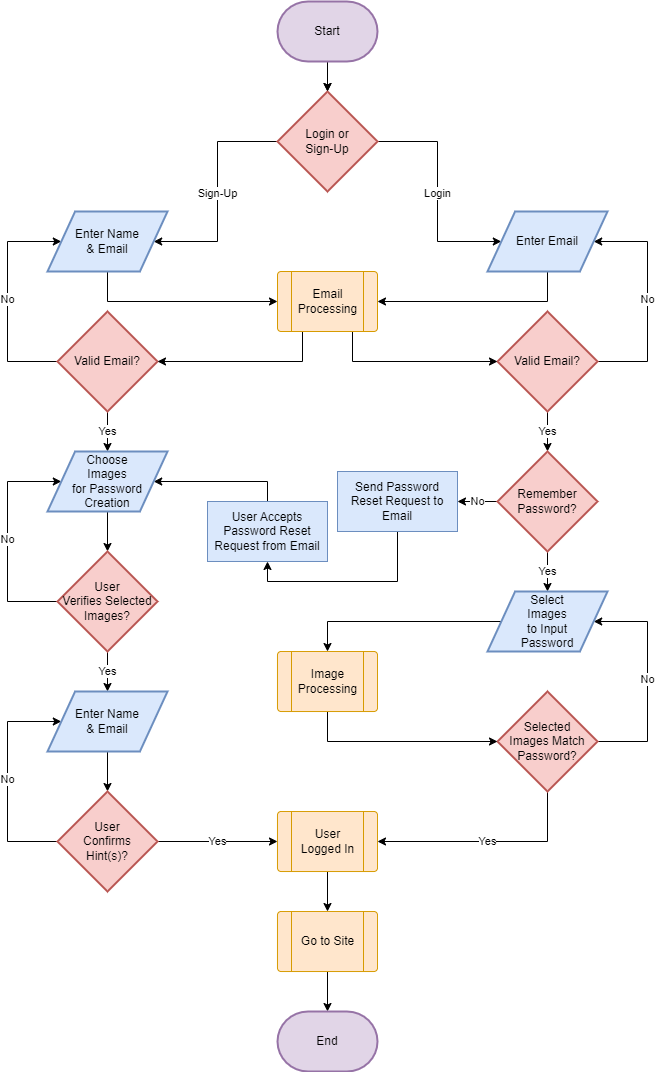

The diagram above was exported from draw.io. Its source (the exported page's mxGraphModel, read from the mxfile embedded in the PNG):
<mxGraphModel dx="1050" dy="541" grid="1" gridSize="10" guides="1" tooltips="1" connect="1" arrows="1" fold="1" page="1" pageScale="1" pageWidth="850" pageHeight="1100" math="0" shadow="0">
  <root>
    <mxCell id="0" />
    <mxCell id="1" parent="0" />
    <mxCell id="V-YIuGgWujyz48ai8NTH-3" style="edgeStyle=orthogonalEdgeStyle;rounded=0;orthogonalLoop=1;jettySize=auto;html=1;entryX=0.5;entryY=0;entryDx=0;entryDy=0;entryPerimeter=0;" parent="1" target="V-YIuGgWujyz48ai8NTH-2" edge="1">
      <mxGeometry relative="1" as="geometry">
        <mxPoint x="440" y="70" as="sourcePoint" />
      </mxGeometry>
    </mxCell>
    <mxCell id="V-YIuGgWujyz48ai8NTH-6" value="Sign-Up" style="edgeStyle=orthogonalEdgeStyle;rounded=0;orthogonalLoop=1;jettySize=auto;html=1;exitX=0;exitY=0.5;exitDx=0;exitDy=0;exitPerimeter=0;entryX=1;entryY=0.5;entryDx=0;entryDy=0;" parent="1" source="V-YIuGgWujyz48ai8NTH-2" target="15zUxlHT-G7gwp11Pz-A-6" edge="1">
      <mxGeometry relative="1" as="geometry">
        <mxPoint x="280" y="250" as="targetPoint" />
        <Array as="points">
          <mxPoint x="330" y="150" />
          <mxPoint x="330" y="250" />
        </Array>
      </mxGeometry>
    </mxCell>
    <mxCell id="V-YIuGgWujyz48ai8NTH-7" value="Login" style="edgeStyle=orthogonalEdgeStyle;rounded=0;orthogonalLoop=1;jettySize=auto;html=1;exitX=1;exitY=0.5;exitDx=0;exitDy=0;exitPerimeter=0;entryX=0;entryY=0.5;entryDx=0;entryDy=0;" parent="1" source="V-YIuGgWujyz48ai8NTH-2" target="15zUxlHT-G7gwp11Pz-A-7" edge="1">
      <mxGeometry relative="1" as="geometry">
        <mxPoint x="600" y="250" as="targetPoint" />
        <Array as="points">
          <mxPoint x="550" y="150" />
          <mxPoint x="550" y="250" />
        </Array>
      </mxGeometry>
    </mxCell>
    <mxCell id="V-YIuGgWujyz48ai8NTH-2" value="Login or&lt;br&gt;Sign-Up" style="strokeWidth=2;html=1;shape=mxgraph.flowchart.decision;whiteSpace=wrap;fillColor=#f8cecc;strokeColor=#b85450;" parent="1" vertex="1">
      <mxGeometry x="390" y="100" width="100" height="100" as="geometry" />
    </mxCell>
    <mxCell id="V-YIuGgWujyz48ai8NTH-16" style="edgeStyle=orthogonalEdgeStyle;rounded=0;orthogonalLoop=1;jettySize=auto;html=1;exitX=0.5;exitY=1;exitDx=0;exitDy=0;entryX=0;entryY=0.5;entryDx=0;entryDy=0;" parent="1" source="15zUxlHT-G7gwp11Pz-A-6" target="15zUxlHT-G7gwp11Pz-A-11" edge="1">
      <mxGeometry relative="1" as="geometry">
        <mxPoint x="220" y="280" as="sourcePoint" />
      </mxGeometry>
    </mxCell>
    <mxCell id="V-YIuGgWujyz48ai8NTH-17" style="edgeStyle=orthogonalEdgeStyle;rounded=0;orthogonalLoop=1;jettySize=auto;html=1;exitX=0.5;exitY=1;exitDx=0;exitDy=0;entryX=1;entryY=0.5;entryDx=0;entryDy=0;" parent="1" target="15zUxlHT-G7gwp11Pz-A-11" edge="1">
      <mxGeometry relative="1" as="geometry">
        <mxPoint x="660" y="280" as="sourcePoint" />
        <Array as="points">
          <mxPoint x="660" y="310" />
        </Array>
      </mxGeometry>
    </mxCell>
    <mxCell id="V-YIuGgWujyz48ai8NTH-18" value="No" style="edgeStyle=orthogonalEdgeStyle;rounded=0;orthogonalLoop=1;jettySize=auto;html=1;exitX=0;exitY=0.5;exitDx=0;exitDy=0;exitPerimeter=0;entryX=0;entryY=0.5;entryDx=0;entryDy=0;" parent="1" source="V-YIuGgWujyz48ai8NTH-14" target="15zUxlHT-G7gwp11Pz-A-6" edge="1">
      <mxGeometry relative="1" as="geometry">
        <Array as="points">
          <mxPoint x="120" y="370" />
          <mxPoint x="120" y="250" />
        </Array>
        <mxPoint x="160" y="250" as="targetPoint" />
      </mxGeometry>
    </mxCell>
    <mxCell id="V-YIuGgWujyz48ai8NTH-24" value="Yes" style="edgeStyle=orthogonalEdgeStyle;rounded=0;orthogonalLoop=1;jettySize=auto;html=1;exitX=0.5;exitY=1;exitDx=0;exitDy=0;exitPerimeter=0;entryX=0.5;entryY=0;entryDx=0;entryDy=0;" parent="1" source="V-YIuGgWujyz48ai8NTH-14" target="15zUxlHT-G7gwp11Pz-A-17" edge="1">
      <mxGeometry relative="1" as="geometry">
        <mxPoint x="220" y="460" as="targetPoint" />
      </mxGeometry>
    </mxCell>
    <mxCell id="V-YIuGgWujyz48ai8NTH-14" value="Valid Email?" style="strokeWidth=2;html=1;shape=mxgraph.flowchart.decision;whiteSpace=wrap;fillColor=#f8cecc;strokeColor=#b85450;" parent="1" vertex="1">
      <mxGeometry x="170" y="320" width="100" height="100" as="geometry" />
    </mxCell>
    <mxCell id="V-YIuGgWujyz48ai8NTH-19" value="No" style="edgeStyle=orthogonalEdgeStyle;rounded=0;orthogonalLoop=1;jettySize=auto;html=1;exitX=1;exitY=0.5;exitDx=0;exitDy=0;exitPerimeter=0;entryX=1;entryY=0.5;entryDx=0;entryDy=0;" parent="1" source="V-YIuGgWujyz48ai8NTH-15" target="15zUxlHT-G7gwp11Pz-A-7" edge="1">
      <mxGeometry relative="1" as="geometry">
        <Array as="points">
          <mxPoint x="760" y="370" />
          <mxPoint x="760" y="250" />
        </Array>
        <mxPoint x="720" y="250" as="targetPoint" />
      </mxGeometry>
    </mxCell>
    <mxCell id="V-YIuGgWujyz48ai8NTH-27" value="Yes" style="edgeStyle=orthogonalEdgeStyle;rounded=0;orthogonalLoop=1;jettySize=auto;html=1;exitX=0.5;exitY=1;exitDx=0;exitDy=0;exitPerimeter=0;entryX=0.5;entryY=0;entryDx=0;entryDy=0;entryPerimeter=0;" parent="1" source="V-YIuGgWujyz48ai8NTH-15" target="jC6abBoBCS8sq0lDYX8x-4" edge="1">
      <mxGeometry relative="1" as="geometry" />
    </mxCell>
    <mxCell id="V-YIuGgWujyz48ai8NTH-15" value="Valid Email?" style="strokeWidth=2;html=1;shape=mxgraph.flowchart.decision;whiteSpace=wrap;fillColor=#f8cecc;strokeColor=#b85450;" parent="1" vertex="1">
      <mxGeometry x="610" y="320" width="100" height="100" as="geometry" />
    </mxCell>
    <mxCell id="V-YIuGgWujyz48ai8NTH-34" style="edgeStyle=orthogonalEdgeStyle;rounded=0;orthogonalLoop=1;jettySize=auto;html=1;exitX=0.5;exitY=1;exitDx=0;exitDy=0;entryX=0.5;entryY=0;entryDx=0;entryDy=0;entryPerimeter=0;" parent="1" source="15zUxlHT-G7gwp11Pz-A-17" target="V-YIuGgWujyz48ai8NTH-33" edge="1">
      <mxGeometry relative="1" as="geometry">
        <mxPoint x="220" y="520" as="sourcePoint" />
      </mxGeometry>
    </mxCell>
    <mxCell id="V-YIuGgWujyz48ai8NTH-39" value="Yes" style="edgeStyle=orthogonalEdgeStyle;rounded=0;orthogonalLoop=1;jettySize=auto;html=1;exitX=0.5;exitY=1;exitDx=0;exitDy=0;exitPerimeter=0;entryX=1;entryY=0.5;entryDx=0;entryDy=0;" parent="1" source="V-YIuGgWujyz48ai8NTH-29" target="15zUxlHT-G7gwp11Pz-A-2" edge="1">
      <mxGeometry relative="1" as="geometry">
        <mxPoint x="500" y="850" as="targetPoint" />
      </mxGeometry>
    </mxCell>
    <mxCell id="jC6abBoBCS8sq0lDYX8x-9" value="No" style="edgeStyle=orthogonalEdgeStyle;rounded=0;orthogonalLoop=1;jettySize=auto;html=1;exitX=1;exitY=0.5;exitDx=0;exitDy=0;exitPerimeter=0;entryX=1;entryY=0.5;entryDx=0;entryDy=0;" parent="1" source="V-YIuGgWujyz48ai8NTH-29" target="15zUxlHT-G7gwp11Pz-A-16" edge="1">
      <mxGeometry relative="1" as="geometry">
        <Array as="points">
          <mxPoint x="760" y="750" />
          <mxPoint x="760" y="630" />
        </Array>
        <mxPoint x="720" y="630" as="targetPoint" />
      </mxGeometry>
    </mxCell>
    <mxCell id="V-YIuGgWujyz48ai8NTH-29" value="Selected &lt;br&gt;Images Match Password?" style="strokeWidth=2;html=1;shape=mxgraph.flowchart.decision;whiteSpace=wrap;fillColor=#f8cecc;strokeColor=#b85450;" parent="1" vertex="1">
      <mxGeometry x="610" y="700" width="100" height="100" as="geometry" />
    </mxCell>
    <mxCell id="V-YIuGgWujyz48ai8NTH-35" value="No" style="edgeStyle=orthogonalEdgeStyle;rounded=0;orthogonalLoop=1;jettySize=auto;html=1;exitX=0;exitY=0.5;exitDx=0;exitDy=0;exitPerimeter=0;entryX=0;entryY=0.5;entryDx=0;entryDy=0;" parent="1" source="V-YIuGgWujyz48ai8NTH-33" target="15zUxlHT-G7gwp11Pz-A-17" edge="1">
      <mxGeometry relative="1" as="geometry">
        <Array as="points">
          <mxPoint x="120" y="610" />
          <mxPoint x="120" y="490" />
        </Array>
        <mxPoint x="160" y="490" as="targetPoint" />
      </mxGeometry>
    </mxCell>
    <mxCell id="V-YIuGgWujyz48ai8NTH-38" value="Yes" style="edgeStyle=orthogonalEdgeStyle;rounded=0;orthogonalLoop=1;jettySize=auto;html=1;exitX=0.5;exitY=1;exitDx=0;exitDy=0;exitPerimeter=0;entryX=0.5;entryY=0;entryDx=0;entryDy=0;" parent="1" source="V-YIuGgWujyz48ai8NTH-33" target="15zUxlHT-G7gwp11Pz-A-8" edge="1">
      <mxGeometry relative="1" as="geometry">
        <mxPoint x="220" y="700" as="targetPoint" />
      </mxGeometry>
    </mxCell>
    <mxCell id="V-YIuGgWujyz48ai8NTH-33" value="User &lt;br&gt;Verifies Selected &lt;br&gt;Images?" style="strokeWidth=2;html=1;shape=mxgraph.flowchart.decision;whiteSpace=wrap;fillColor=#f8cecc;strokeColor=#b85450;" parent="1" vertex="1">
      <mxGeometry x="170" y="560" width="100" height="100" as="geometry" />
    </mxCell>
    <mxCell id="V-YIuGgWujyz48ai8NTH-43" style="edgeStyle=orthogonalEdgeStyle;rounded=0;orthogonalLoop=1;jettySize=auto;html=1;exitX=0.5;exitY=1;exitDx=0;exitDy=0;entryX=0.5;entryY=0;entryDx=0;entryDy=0;" parent="1" source="15zUxlHT-G7gwp11Pz-A-2" target="15zUxlHT-G7gwp11Pz-A-4" edge="1">
      <mxGeometry relative="1" as="geometry">
        <mxPoint x="440" y="880" as="sourcePoint" />
        <mxPoint x="440" y="920" as="targetPoint" />
      </mxGeometry>
    </mxCell>
    <mxCell id="V-YIuGgWujyz48ai8NTH-49" style="edgeStyle=orthogonalEdgeStyle;rounded=0;orthogonalLoop=1;jettySize=auto;html=1;exitX=0.5;exitY=1;exitDx=0;exitDy=0;entryX=0.5;entryY=0;entryDx=0;entryDy=0;entryPerimeter=0;" parent="1" source="15zUxlHT-G7gwp11Pz-A-4" target="V-YIuGgWujyz48ai8NTH-48" edge="1">
      <mxGeometry relative="1" as="geometry">
        <mxPoint x="440" y="980" as="sourcePoint" />
      </mxGeometry>
    </mxCell>
    <mxCell id="V-YIuGgWujyz48ai8NTH-47" value="" style="edgeStyle=orthogonalEdgeStyle;rounded=0;orthogonalLoop=1;jettySize=auto;html=1;exitX=0.5;exitY=1;exitDx=0;exitDy=0;exitPerimeter=0;" parent="1" source="V-YIuGgWujyz48ai8NTH-46" target="V-YIuGgWujyz48ai8NTH-2" edge="1">
      <mxGeometry relative="1" as="geometry" />
    </mxCell>
    <mxCell id="V-YIuGgWujyz48ai8NTH-46" value="Start" style="strokeWidth=2;html=1;shape=mxgraph.flowchart.terminator;whiteSpace=wrap;fillColor=#e1d5e7;strokeColor=#9673a6;" parent="1" vertex="1">
      <mxGeometry x="390" y="10" width="100" height="60" as="geometry" />
    </mxCell>
    <mxCell id="V-YIuGgWujyz48ai8NTH-48" value="End" style="strokeWidth=2;html=1;shape=mxgraph.flowchart.terminator;whiteSpace=wrap;fillColor=#e1d5e7;strokeColor=#9673a6;" parent="1" vertex="1">
      <mxGeometry x="390" y="1020" width="100" height="60" as="geometry" />
    </mxCell>
    <mxCell id="jC6abBoBCS8sq0lDYX8x-5" value="Yes" style="edgeStyle=orthogonalEdgeStyle;rounded=0;orthogonalLoop=1;jettySize=auto;html=1;exitX=0.5;exitY=1;exitDx=0;exitDy=0;exitPerimeter=0;entryX=0.5;entryY=0;entryDx=0;entryDy=0;" parent="1" source="jC6abBoBCS8sq0lDYX8x-4" target="15zUxlHT-G7gwp11Pz-A-16" edge="1">
      <mxGeometry relative="1" as="geometry">
        <mxPoint x="660" y="600" as="targetPoint" />
      </mxGeometry>
    </mxCell>
    <mxCell id="jC6abBoBCS8sq0lDYX8x-18" value="No" style="edgeStyle=orthogonalEdgeStyle;rounded=0;orthogonalLoop=1;jettySize=auto;html=1;exitX=0;exitY=0.5;exitDx=0;exitDy=0;exitPerimeter=0;entryX=1;entryY=0.5;entryDx=0;entryDy=0;" parent="1" source="jC6abBoBCS8sq0lDYX8x-4" target="jC6abBoBCS8sq0lDYX8x-6" edge="1">
      <mxGeometry relative="1" as="geometry" />
    </mxCell>
    <mxCell id="jC6abBoBCS8sq0lDYX8x-4" value="Remember Password?" style="strokeWidth=2;html=1;shape=mxgraph.flowchart.decision;whiteSpace=wrap;fillColor=#f8cecc;strokeColor=#b85450;" parent="1" vertex="1">
      <mxGeometry x="610" y="460" width="100" height="100" as="geometry" />
    </mxCell>
    <mxCell id="jC6abBoBCS8sq0lDYX8x-20" style="edgeStyle=orthogonalEdgeStyle;rounded=0;orthogonalLoop=1;jettySize=auto;html=1;exitX=0.5;exitY=1;exitDx=0;exitDy=0;entryX=0.5;entryY=1;entryDx=0;entryDy=0;" parent="1" source="jC6abBoBCS8sq0lDYX8x-6" target="jC6abBoBCS8sq0lDYX8x-19" edge="1">
      <mxGeometry relative="1" as="geometry">
        <Array as="points">
          <mxPoint x="510" y="590" />
          <mxPoint x="380" y="590" />
        </Array>
      </mxGeometry>
    </mxCell>
    <mxCell id="jC6abBoBCS8sq0lDYX8x-6" value="Send Password Reset Request to Email" style="rounded=0;whiteSpace=wrap;html=1;fillColor=#dae8fc;strokeColor=#6c8ebf;" parent="1" vertex="1">
      <mxGeometry x="450" y="480" width="120" height="60" as="geometry" />
    </mxCell>
    <mxCell id="jC6abBoBCS8sq0lDYX8x-15" style="edgeStyle=orthogonalEdgeStyle;rounded=0;orthogonalLoop=1;jettySize=auto;html=1;exitX=0.5;exitY=1;exitDx=0;exitDy=0;entryX=0.5;entryY=0;entryDx=0;entryDy=0;entryPerimeter=0;" parent="1" source="15zUxlHT-G7gwp11Pz-A-8" target="jC6abBoBCS8sq0lDYX8x-13" edge="1">
      <mxGeometry relative="1" as="geometry">
        <mxPoint x="220" y="760" as="sourcePoint" />
      </mxGeometry>
    </mxCell>
    <mxCell id="jC6abBoBCS8sq0lDYX8x-16" value="No" style="edgeStyle=orthogonalEdgeStyle;rounded=0;orthogonalLoop=1;jettySize=auto;html=1;exitX=0;exitY=0.5;exitDx=0;exitDy=0;exitPerimeter=0;entryX=0;entryY=0.5;entryDx=0;entryDy=0;" parent="1" source="jC6abBoBCS8sq0lDYX8x-13" target="15zUxlHT-G7gwp11Pz-A-8" edge="1">
      <mxGeometry relative="1" as="geometry">
        <Array as="points">
          <mxPoint x="120" y="850" />
          <mxPoint x="120" y="730" />
        </Array>
        <mxPoint x="160" y="730" as="targetPoint" />
      </mxGeometry>
    </mxCell>
    <mxCell id="jC6abBoBCS8sq0lDYX8x-17" value="Yes" style="edgeStyle=orthogonalEdgeStyle;rounded=0;orthogonalLoop=1;jettySize=auto;html=1;exitX=1;exitY=0.5;exitDx=0;exitDy=0;exitPerimeter=0;entryX=0;entryY=0.5;entryDx=0;entryDy=0;" parent="1" source="jC6abBoBCS8sq0lDYX8x-13" target="15zUxlHT-G7gwp11Pz-A-2" edge="1">
      <mxGeometry relative="1" as="geometry">
        <mxPoint x="380" y="850" as="targetPoint" />
      </mxGeometry>
    </mxCell>
    <mxCell id="jC6abBoBCS8sq0lDYX8x-13" value="User &lt;br&gt;Confirms &lt;br&gt;Hint(s)?" style="strokeWidth=2;html=1;shape=mxgraph.flowchart.decision;whiteSpace=wrap;fillColor=#f8cecc;strokeColor=#b85450;" parent="1" vertex="1">
      <mxGeometry x="170" y="800" width="100" height="100" as="geometry" />
    </mxCell>
    <mxCell id="jC6abBoBCS8sq0lDYX8x-21" style="edgeStyle=orthogonalEdgeStyle;rounded=0;orthogonalLoop=1;jettySize=auto;html=1;exitX=0.5;exitY=0;exitDx=0;exitDy=0;entryX=1;entryY=0.5;entryDx=0;entryDy=0;" parent="1" source="jC6abBoBCS8sq0lDYX8x-19" target="15zUxlHT-G7gwp11Pz-A-17" edge="1">
      <mxGeometry relative="1" as="geometry">
        <mxPoint x="280" y="490" as="targetPoint" />
        <Array as="points">
          <mxPoint x="380" y="490" />
        </Array>
      </mxGeometry>
    </mxCell>
    <mxCell id="jC6abBoBCS8sq0lDYX8x-19" value="User Accepts Password Reset Request from Email" style="rounded=0;whiteSpace=wrap;html=1;fillColor=#dae8fc;strokeColor=#6c8ebf;" parent="1" vertex="1">
      <mxGeometry x="320" y="510" width="120" height="60" as="geometry" />
    </mxCell>
    <mxCell id="15zUxlHT-G7gwp11Pz-A-2" value="" style="verticalLabelPosition=bottom;verticalAlign=top;html=1;shape=process;whiteSpace=wrap;rounded=1;size=0.14;arcSize=6;fillColor=#ffe6cc;strokeColor=#d79b00;" vertex="1" parent="1">
      <mxGeometry x="390" y="820" width="100" height="60" as="geometry" />
    </mxCell>
    <mxCell id="15zUxlHT-G7gwp11Pz-A-3" value="User &lt;br&gt;Logged In" style="text;html=1;align=center;verticalAlign=middle;resizable=0;points=[];autosize=1;strokeColor=none;fillColor=none;" vertex="1" parent="1">
      <mxGeometry x="400" y="830" width="80" height="40" as="geometry" />
    </mxCell>
    <mxCell id="15zUxlHT-G7gwp11Pz-A-4" value="" style="verticalLabelPosition=bottom;verticalAlign=top;html=1;shape=process;whiteSpace=wrap;rounded=1;size=0.14;arcSize=6;fillColor=#ffe6cc;strokeColor=#d79b00;" vertex="1" parent="1">
      <mxGeometry x="390" y="920" width="100" height="60" as="geometry" />
    </mxCell>
    <mxCell id="15zUxlHT-G7gwp11Pz-A-5" value="Go to Site" style="text;html=1;align=center;verticalAlign=middle;resizable=0;points=[];autosize=1;strokeColor=none;fillColor=none;" vertex="1" parent="1">
      <mxGeometry x="400" y="935" width="80" height="30" as="geometry" />
    </mxCell>
    <mxCell id="15zUxlHT-G7gwp11Pz-A-6" value="Enter Name &lt;br&gt;&amp;amp; Email" style="shape=parallelogram;html=1;strokeWidth=2;perimeter=parallelogramPerimeter;whiteSpace=wrap;rounded=0;arcSize=12;size=0.23;fillColor=#dae8fc;strokeColor=#6c8ebf;" vertex="1" parent="1">
      <mxGeometry x="160" y="220" width="120" height="60" as="geometry" />
    </mxCell>
    <mxCell id="15zUxlHT-G7gwp11Pz-A-7" value="Enter Email" style="shape=parallelogram;html=1;strokeWidth=2;perimeter=parallelogramPerimeter;whiteSpace=wrap;rounded=0;arcSize=12;size=0.23;fillColor=#dae8fc;strokeColor=#6c8ebf;" vertex="1" parent="1">
      <mxGeometry x="600" y="220" width="120" height="60" as="geometry" />
    </mxCell>
    <mxCell id="15zUxlHT-G7gwp11Pz-A-8" value="Enter Name &lt;br&gt;&amp;amp; Email" style="shape=parallelogram;html=1;strokeWidth=2;perimeter=parallelogramPerimeter;whiteSpace=wrap;rounded=0;arcSize=12;size=0.23;fillColor=#dae8fc;strokeColor=#6c8ebf;" vertex="1" parent="1">
      <mxGeometry x="160" y="700" width="120" height="60" as="geometry" />
    </mxCell>
    <mxCell id="15zUxlHT-G7gwp11Pz-A-14" style="edgeStyle=orthogonalEdgeStyle;rounded=0;orthogonalLoop=1;jettySize=auto;html=1;exitX=0.25;exitY=1;exitDx=0;exitDy=0;entryX=1;entryY=0.5;entryDx=0;entryDy=0;entryPerimeter=0;" edge="1" parent="1" source="15zUxlHT-G7gwp11Pz-A-11" target="V-YIuGgWujyz48ai8NTH-14">
      <mxGeometry relative="1" as="geometry" />
    </mxCell>
    <mxCell id="15zUxlHT-G7gwp11Pz-A-15" style="edgeStyle=orthogonalEdgeStyle;rounded=0;orthogonalLoop=1;jettySize=auto;html=1;exitX=0.75;exitY=1;exitDx=0;exitDy=0;entryX=0;entryY=0.5;entryDx=0;entryDy=0;entryPerimeter=0;" edge="1" parent="1" source="15zUxlHT-G7gwp11Pz-A-11" target="V-YIuGgWujyz48ai8NTH-15">
      <mxGeometry relative="1" as="geometry" />
    </mxCell>
    <mxCell id="15zUxlHT-G7gwp11Pz-A-11" value="" style="verticalLabelPosition=bottom;verticalAlign=top;html=1;shape=process;whiteSpace=wrap;rounded=1;size=0.14;arcSize=6;fillColor=#ffe6cc;strokeColor=#d79b00;" vertex="1" parent="1">
      <mxGeometry x="390" y="280" width="100" height="60" as="geometry" />
    </mxCell>
    <mxCell id="15zUxlHT-G7gwp11Pz-A-12" value="Email &lt;br&gt;Processing" style="text;html=1;align=center;verticalAlign=middle;resizable=0;points=[];autosize=1;strokeColor=none;fillColor=none;" vertex="1" parent="1">
      <mxGeometry x="400" y="290" width="80" height="40" as="geometry" />
    </mxCell>
    <mxCell id="15zUxlHT-G7gwp11Pz-A-13" style="edgeStyle=orthogonalEdgeStyle;rounded=0;orthogonalLoop=1;jettySize=auto;html=1;exitX=0.5;exitY=1;exitDx=0;exitDy=0;" edge="1" parent="1" source="15zUxlHT-G7gwp11Pz-A-11" target="15zUxlHT-G7gwp11Pz-A-11">
      <mxGeometry relative="1" as="geometry" />
    </mxCell>
    <mxCell id="15zUxlHT-G7gwp11Pz-A-21" style="edgeStyle=orthogonalEdgeStyle;rounded=0;orthogonalLoop=1;jettySize=auto;html=1;exitX=0;exitY=0.5;exitDx=0;exitDy=0;entryX=0.5;entryY=0;entryDx=0;entryDy=0;" edge="1" parent="1" source="15zUxlHT-G7gwp11Pz-A-16" target="15zUxlHT-G7gwp11Pz-A-18">
      <mxGeometry relative="1" as="geometry" />
    </mxCell>
    <mxCell id="15zUxlHT-G7gwp11Pz-A-16" value="Select &lt;br&gt;Images&lt;br&gt;to Input&lt;br&gt;Password" style="shape=parallelogram;html=1;strokeWidth=2;perimeter=parallelogramPerimeter;whiteSpace=wrap;rounded=0;arcSize=12;size=0.23;fillColor=#dae8fc;strokeColor=#6c8ebf;" vertex="1" parent="1">
      <mxGeometry x="600" y="600" width="120" height="60" as="geometry" />
    </mxCell>
    <mxCell id="15zUxlHT-G7gwp11Pz-A-17" value="Choose &lt;br&gt;Images&lt;br&gt;for Password&lt;br&gt;Creation" style="shape=parallelogram;html=1;strokeWidth=2;perimeter=parallelogramPerimeter;whiteSpace=wrap;rounded=0;arcSize=12;size=0.23;fillColor=#dae8fc;strokeColor=#6c8ebf;" vertex="1" parent="1">
      <mxGeometry x="160" y="460" width="120" height="60" as="geometry" />
    </mxCell>
    <mxCell id="15zUxlHT-G7gwp11Pz-A-22" style="edgeStyle=orthogonalEdgeStyle;rounded=0;orthogonalLoop=1;jettySize=auto;html=1;exitX=0.5;exitY=1;exitDx=0;exitDy=0;entryX=0;entryY=0.5;entryDx=0;entryDy=0;entryPerimeter=0;" edge="1" parent="1" source="15zUxlHT-G7gwp11Pz-A-18" target="V-YIuGgWujyz48ai8NTH-29">
      <mxGeometry relative="1" as="geometry" />
    </mxCell>
    <mxCell id="15zUxlHT-G7gwp11Pz-A-18" value="" style="verticalLabelPosition=bottom;verticalAlign=top;html=1;shape=process;whiteSpace=wrap;rounded=1;size=0.14;arcSize=6;fillColor=#ffe6cc;strokeColor=#d79b00;" vertex="1" parent="1">
      <mxGeometry x="390" y="660" width="100" height="60" as="geometry" />
    </mxCell>
    <mxCell id="15zUxlHT-G7gwp11Pz-A-19" value="Image&lt;br&gt;Processing" style="text;html=1;align=center;verticalAlign=middle;resizable=0;points=[];autosize=1;strokeColor=none;fillColor=none;" vertex="1" parent="1">
      <mxGeometry x="400" y="670" width="80" height="40" as="geometry" />
    </mxCell>
    <mxCell id="15zUxlHT-G7gwp11Pz-A-20" style="edgeStyle=orthogonalEdgeStyle;rounded=0;orthogonalLoop=1;jettySize=auto;html=1;exitX=0.5;exitY=1;exitDx=0;exitDy=0;" edge="1" parent="1" source="15zUxlHT-G7gwp11Pz-A-18" target="15zUxlHT-G7gwp11Pz-A-18">
      <mxGeometry relative="1" as="geometry" />
    </mxCell>
  </root>
</mxGraphModel>